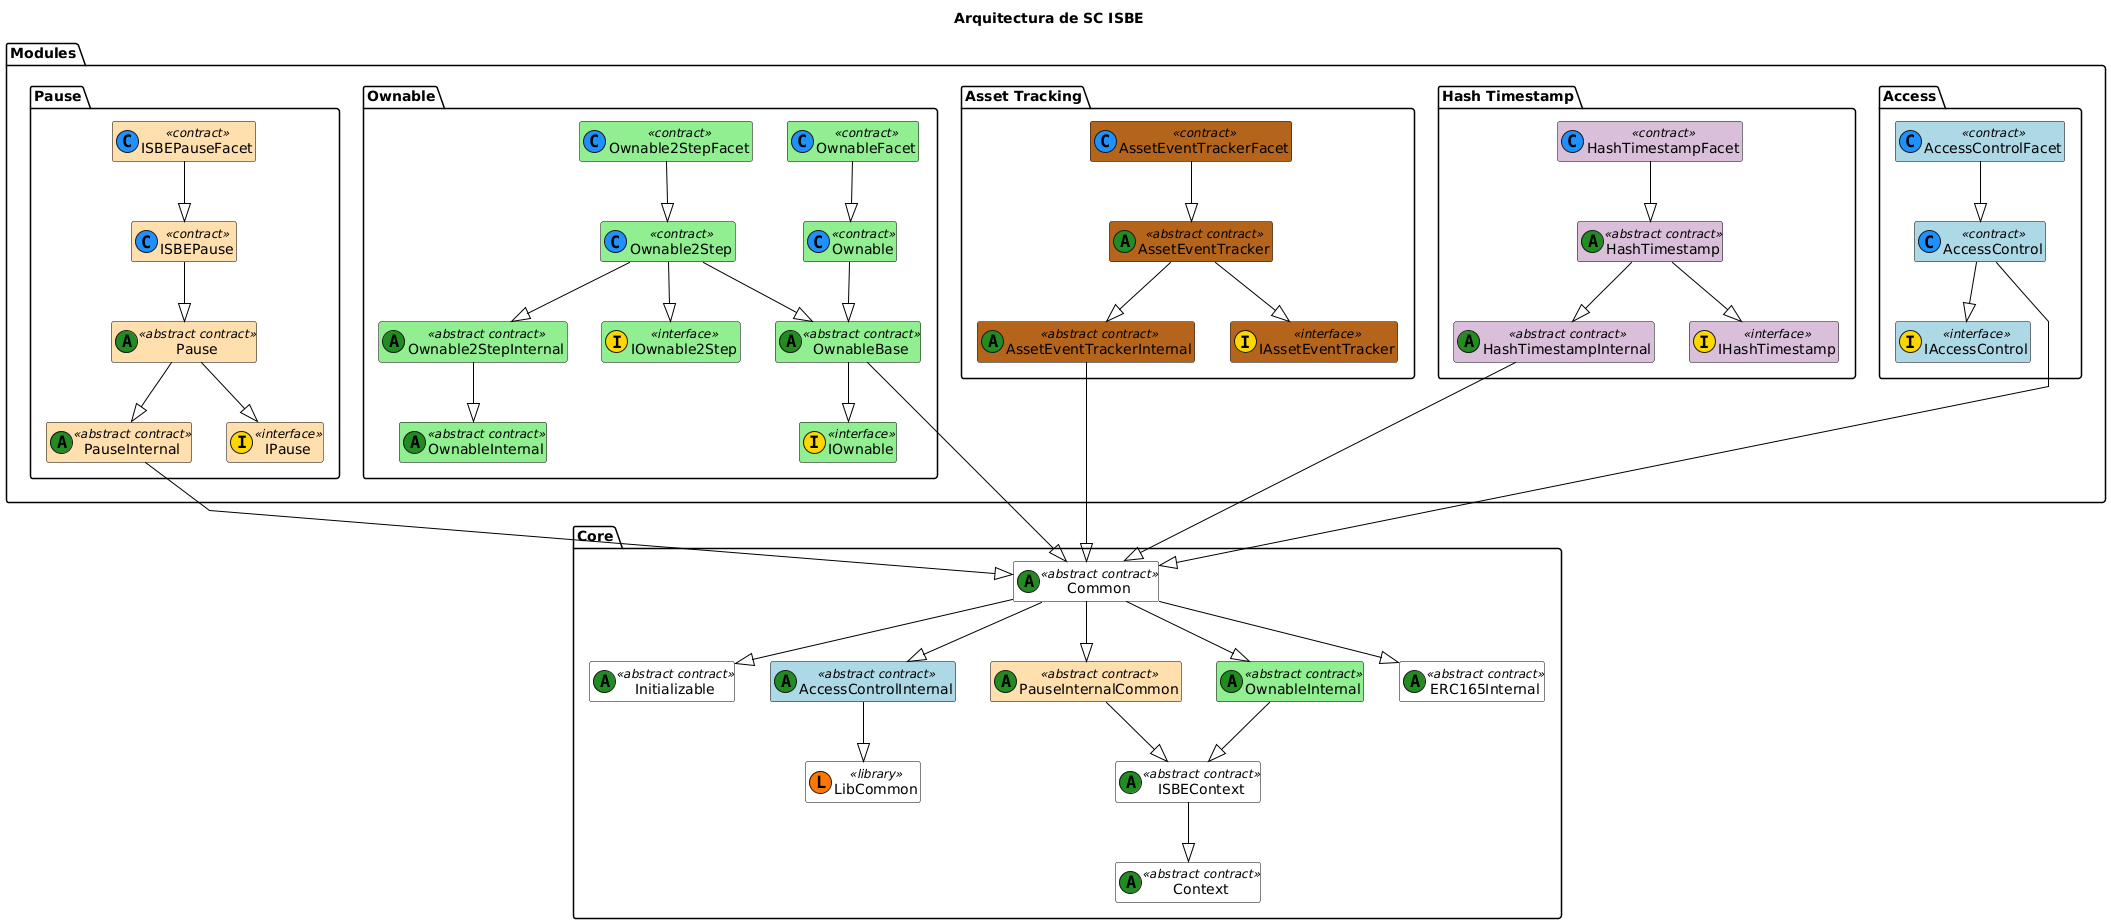

The diagram above was rendered by PlantUML. Its source (embedded in the PNG):
@startuml
title Arquitectura de SC ISBE


skinparam class {
    BackgroundColor White
    ArrowColor Black
    BorderColor Black
}
skinparam linetype polyline
hide empty members

' === CORE ===
package "Core" {
    class Initializable <<(A,#228b22) abstract contract>>
    class Common <<(A,#228b22) abstract contract>>
    class LibCommon << (L,#FF7700) library >>
    class ISBEContext <<(A,#228b22) abstract contract>>
    class AccessControlInternal <<(A,#228b22) abstract contract>> #lightblue
    class PauseInternalCommon <<(A,#228b22) abstract contract>> #FFDEAD
    class OwnableInternal <<(A,#228b22) abstract contract>> #lightgreen
    class ERC165Internal <<(A,#228b22) abstract contract>>
    class Context <<(A,#228b22) abstract contract>>

    Common --|> Initializable
    Common --|> ERC165Internal
    Common --|> AccessControlInternal
  
    Common --|> OwnableInternal
    Common --|> PauseInternalCommon
    PauseInternalCommon --|> ISBEContext
    OwnableInternal --|> ISBEContext
    ISBEContext --|> Context
    AccessControlInternal --|> LibCommon
}


' === Modules===
package "Modules" {
' === ACCESS ===
package "Access" {
    class AccessControl <<(C,#1E90FF) contract>> #lightblue
    class AccessControlFacet <<(C,#1E90FF) contract>> #lightblue
    class IAccessControl <<(I,#FFD700) interface>> #lightblue

    AccessControl --|> IAccessControl
    AccessControl --|> Common
    AccessControlFacet --|> AccessControl
}

' === OWNABLE ===
package "Ownable" {
    class Ownable <<(C,#1E90FF) contract>> #lightgreen
    class OwnableBase <<(A,#228B22) abstract contract>> #lightgreen
    class Ownable2Step <<(C,#1E90FF) contract>> #lightgreen
    class Ownable2StepInternal <<(A,#228B22) abstract contract>> #lightgreen
    class Ownable2StepFacet <<(C,#1E90FF) contract>> #lightgreen
    class OwnableFacet <<(C,#1E90FF) contract>> #lightgreen
    class IOwnable <<(I,#FFD700) interface>> #lightgreen
    class IOwnable2Step <<(I,#FFD700) interface>> #lightgreen
    class OwnableInternal <<(A,#228B22) abstract contract>> #lightgreen

    Ownable --|> OwnableBase
    OwnableBase --|> IOwnable
    OwnableBase --|> Common
    Ownable2Step --|> IOwnable2Step
    Ownable2Step --|> OwnableBase
    Ownable2Step --|> Ownable2StepInternal
    Ownable2StepInternal --|> OwnableInternal
    OwnableFacet --|> Ownable
    Ownable2StepFacet --|> Ownable2Step
}

' === PAUSE ===
package "Pause" {
    class Pause <<(A,#228B22) abstract contract>> #FFDEAD
    class PauseInternal <<(A,#228B22) abstract contract>> #FFDEAD
    class ISBEPause <<(C,#1E90FF) contract>> #FFDEAD
    class ISBEPauseFacet <<(C,#1E90FF) contract>> #FFDEAD
    class IPause <<(I,#FFD700) interface>> #FFDEAD

    Pause --|> IPause
    Pause --|> PauseInternal
    PauseInternal --|> Common
    ISBEPause --|> Pause
    ISBEPauseFacet --|> ISBEPause
}

' === ASSET TRACKING ===
package "Asset Tracking" {
    class AssetEventTracker <<(A,#228B22) abstract contract>> #B5651D
    class AssetEventTrackerFacet <<(C,#1E90FF) contract>> #B5651D
    class AssetEventTrackerInternal <<(A,#228B22) abstract contract>> #B5651D
    class IAssetEventTracker <<(I,#FFD700) interface>> #B5651D

    AssetEventTracker --|> IAssetEventTracker
    AssetEventTracker --|> AssetEventTrackerInternal
    AssetEventTrackerInternal --|> Common
    AssetEventTrackerFacet --|> AssetEventTracker
}

' === HASH TIMESTAMP ===
package "Hash Timestamp" {
    class HashTimestamp <<(A,#228B22) abstract contract>> #D8BFD8
    class HashTimestampFacet <<(C,#1E90FF) contract>> #D8BFD8
    class HashTimestampInternal <<(A,#228B22) abstract contract>> #D8BFD8
    class IHashTimestamp <<(I,#FFD700) interface>> #D8BFD8

    HashTimestamp --|> IHashTimestamp
    HashTimestamp --|> HashTimestampInternal
    HashTimestampInternal --|> Common
    HashTimestampFacet --|> HashTimestamp
}
}
@enduml